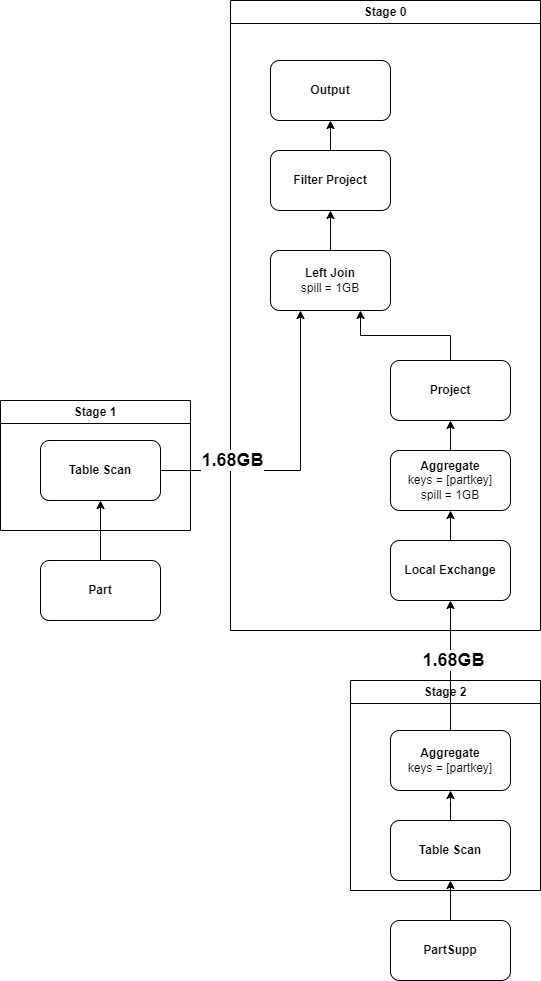

The diagram above was exported from draw.io. Its source (the exported page's mxGraphModel, read from the mxfile embedded in the PNG):
<mxGraphModel dx="2266" dy="877" grid="1" gridSize="10" guides="1" tooltips="1" connect="1" arrows="1" fold="1" page="1" pageScale="1" pageWidth="827" pageHeight="1169" math="0" shadow="0">
  <root>
    <mxCell id="0" />
    <mxCell id="1" parent="0" />
    <mxCell id="yLwDr2I2qwveIQNhpc3Y-11" value="Stage 0" style="swimlane;whiteSpace=wrap;html=1;" parent="1" vertex="1">
      <mxGeometry x="270" y="500" width="310" height="630" as="geometry" />
    </mxCell>
    <mxCell id="yLwDr2I2qwveIQNhpc3Y-12" value="&lt;b&gt;Output&lt;/b&gt;" style="rounded=1;whiteSpace=wrap;html=1;" parent="yLwDr2I2qwveIQNhpc3Y-11" vertex="1">
      <mxGeometry x="40" y="60" width="120" height="60" as="geometry" />
    </mxCell>
    <mxCell id="v9FyfyCyiGlIpM8znwCF-17" style="edgeStyle=orthogonalEdgeStyle;rounded=0;orthogonalLoop=1;jettySize=auto;html=1;" parent="yLwDr2I2qwveIQNhpc3Y-11" source="yLwDr2I2qwveIQNhpc3Y-13" target="v9FyfyCyiGlIpM8znwCF-16" edge="1">
      <mxGeometry relative="1" as="geometry" />
    </mxCell>
    <mxCell id="yLwDr2I2qwveIQNhpc3Y-13" value="&lt;b&gt;Left Join&lt;/b&gt;&lt;div&gt;spill = 1GB&lt;/div&gt;" style="rounded=1;whiteSpace=wrap;html=1;" parent="yLwDr2I2qwveIQNhpc3Y-11" vertex="1">
      <mxGeometry x="40" y="250" width="120" height="60" as="geometry" />
    </mxCell>
    <mxCell id="v9FyfyCyiGlIpM8znwCF-11" style="edgeStyle=orthogonalEdgeStyle;rounded=0;orthogonalLoop=1;jettySize=auto;html=1;" parent="yLwDr2I2qwveIQNhpc3Y-11" source="yLwDr2I2qwveIQNhpc3Y-14" target="v9FyfyCyiGlIpM8znwCF-10" edge="1">
      <mxGeometry relative="1" as="geometry" />
    </mxCell>
    <mxCell id="yLwDr2I2qwveIQNhpc3Y-14" value="&lt;b&gt;Local Exchange&lt;/b&gt;" style="rounded=1;whiteSpace=wrap;html=1;" parent="yLwDr2I2qwveIQNhpc3Y-11" vertex="1">
      <mxGeometry x="160" y="540" width="120" height="60" as="geometry" />
    </mxCell>
    <mxCell id="v9FyfyCyiGlIpM8znwCF-14" style="edgeStyle=orthogonalEdgeStyle;rounded=0;orthogonalLoop=1;jettySize=auto;html=1;entryX=0.5;entryY=1;entryDx=0;entryDy=0;" parent="yLwDr2I2qwveIQNhpc3Y-11" source="v9FyfyCyiGlIpM8znwCF-10" target="v9FyfyCyiGlIpM8znwCF-13" edge="1">
      <mxGeometry relative="1" as="geometry" />
    </mxCell>
    <mxCell id="v9FyfyCyiGlIpM8znwCF-10" value="&lt;b&gt;Aggregate&lt;/b&gt;&lt;div&gt;keys = [partkey]&lt;/div&gt;&lt;div&gt;spill = 1GB&lt;/div&gt;" style="rounded=1;whiteSpace=wrap;html=1;" parent="yLwDr2I2qwveIQNhpc3Y-11" vertex="1">
      <mxGeometry x="160" y="450" width="120" height="60" as="geometry" />
    </mxCell>
    <mxCell id="v9FyfyCyiGlIpM8znwCF-15" style="edgeStyle=orthogonalEdgeStyle;rounded=0;orthogonalLoop=1;jettySize=auto;html=1;entryX=0.75;entryY=1;entryDx=0;entryDy=0;" parent="yLwDr2I2qwveIQNhpc3Y-11" source="v9FyfyCyiGlIpM8znwCF-13" target="yLwDr2I2qwveIQNhpc3Y-13" edge="1">
      <mxGeometry relative="1" as="geometry" />
    </mxCell>
    <mxCell id="v9FyfyCyiGlIpM8znwCF-13" value="&lt;b&gt;Project&lt;/b&gt;" style="rounded=1;whiteSpace=wrap;html=1;" parent="yLwDr2I2qwveIQNhpc3Y-11" vertex="1">
      <mxGeometry x="160" y="360" width="120" height="60" as="geometry" />
    </mxCell>
    <mxCell id="v9FyfyCyiGlIpM8znwCF-18" style="edgeStyle=orthogonalEdgeStyle;rounded=0;orthogonalLoop=1;jettySize=auto;html=1;entryX=0.5;entryY=1;entryDx=0;entryDy=0;" parent="yLwDr2I2qwveIQNhpc3Y-11" source="v9FyfyCyiGlIpM8znwCF-16" edge="1">
      <mxGeometry relative="1" as="geometry">
        <mxPoint x="100" y="120" as="targetPoint" />
      </mxGeometry>
    </mxCell>
    <mxCell id="v9FyfyCyiGlIpM8znwCF-16" value="&lt;b&gt;Filter Project&lt;/b&gt;" style="rounded=1;whiteSpace=wrap;html=1;" parent="yLwDr2I2qwveIQNhpc3Y-11" vertex="1">
      <mxGeometry x="40" y="150" width="120" height="60" as="geometry" />
    </mxCell>
    <mxCell id="yLwDr2I2qwveIQNhpc3Y-15" value="Stage 2" style="swimlane;whiteSpace=wrap;html=1;" parent="1" vertex="1">
      <mxGeometry x="390" y="1180" width="190" height="210" as="geometry" />
    </mxCell>
    <mxCell id="v9FyfyCyiGlIpM8znwCF-2" style="edgeStyle=orthogonalEdgeStyle;rounded=0;orthogonalLoop=1;jettySize=auto;html=1;" parent="yLwDr2I2qwveIQNhpc3Y-15" source="yLwDr2I2qwveIQNhpc3Y-16" edge="1">
      <mxGeometry relative="1" as="geometry">
        <mxPoint x="100" y="110" as="targetPoint" />
      </mxGeometry>
    </mxCell>
    <mxCell id="yLwDr2I2qwveIQNhpc3Y-16" value="&lt;b&gt;Table Scan&lt;/b&gt;" style="rounded=1;whiteSpace=wrap;html=1;" parent="yLwDr2I2qwveIQNhpc3Y-15" vertex="1">
      <mxGeometry x="40" y="140" width="120" height="60" as="geometry" />
    </mxCell>
    <mxCell id="v9FyfyCyiGlIpM8znwCF-1" value="&lt;b&gt;Aggregate&lt;/b&gt;&lt;div&gt;keys = [partkey]&lt;/div&gt;" style="rounded=1;whiteSpace=wrap;html=1;" parent="yLwDr2I2qwveIQNhpc3Y-15" vertex="1">
      <mxGeometry x="40" y="50" width="120" height="60" as="geometry" />
    </mxCell>
    <mxCell id="yLwDr2I2qwveIQNhpc3Y-19" value="Stage 1" style="swimlane;whiteSpace=wrap;html=1;" parent="1" vertex="1">
      <mxGeometry x="40" y="900" width="190" height="130" as="geometry" />
    </mxCell>
    <mxCell id="yLwDr2I2qwveIQNhpc3Y-20" value="&lt;b&gt;Table Scan&lt;/b&gt;" style="rounded=1;whiteSpace=wrap;html=1;" parent="yLwDr2I2qwveIQNhpc3Y-19" vertex="1">
      <mxGeometry x="40" y="40" width="120" height="60" as="geometry" />
    </mxCell>
    <mxCell id="yLwDr2I2qwveIQNhpc3Y-24" style="edgeStyle=orthogonalEdgeStyle;rounded=0;orthogonalLoop=1;jettySize=auto;html=1;entryX=0.5;entryY=1;entryDx=0;entryDy=0;" parent="1" source="yLwDr2I2qwveIQNhpc3Y-21" target="yLwDr2I2qwveIQNhpc3Y-20" edge="1">
      <mxGeometry relative="1" as="geometry" />
    </mxCell>
    <mxCell id="yLwDr2I2qwveIQNhpc3Y-21" value="&lt;b&gt;Part&lt;/b&gt;" style="rounded=1;whiteSpace=wrap;html=1;" parent="1" vertex="1">
      <mxGeometry x="80" y="1060" width="120" height="60" as="geometry" />
    </mxCell>
    <mxCell id="yLwDr2I2qwveIQNhpc3Y-23" style="edgeStyle=orthogonalEdgeStyle;rounded=0;orthogonalLoop=1;jettySize=auto;html=1;entryX=0.5;entryY=1;entryDx=0;entryDy=0;" parent="1" source="yLwDr2I2qwveIQNhpc3Y-22" target="yLwDr2I2qwveIQNhpc3Y-16" edge="1">
      <mxGeometry relative="1" as="geometry" />
    </mxCell>
    <mxCell id="yLwDr2I2qwveIQNhpc3Y-22" value="&lt;b&gt;PartSupp&lt;/b&gt;" style="rounded=1;whiteSpace=wrap;html=1;" parent="1" vertex="1">
      <mxGeometry x="430" y="1420" width="120" height="60" as="geometry" />
    </mxCell>
    <mxCell id="yLwDr2I2qwveIQNhpc3Y-27" style="edgeStyle=orthogonalEdgeStyle;rounded=0;orthogonalLoop=1;jettySize=auto;html=1;entryX=0.25;entryY=1;entryDx=0;entryDy=0;" parent="1" source="yLwDr2I2qwveIQNhpc3Y-20" target="yLwDr2I2qwveIQNhpc3Y-13" edge="1">
      <mxGeometry relative="1" as="geometry">
        <mxPoint x="370" y="1040" as="targetPoint" />
      </mxGeometry>
    </mxCell>
    <mxCell id="yLwDr2I2qwveIQNhpc3Y-35" value="&lt;b&gt;&lt;font style=&quot;font-size: 18px;&quot;&gt;1.68GB&lt;/font&gt;&lt;/b&gt;" style="edgeLabel;html=1;align=center;verticalAlign=middle;resizable=0;points=[];" parent="yLwDr2I2qwveIQNhpc3Y-27" vertex="1" connectable="0">
      <mxGeometry x="0.2078" relative="1" as="geometry">
        <mxPoint x="-69" y="30" as="offset" />
      </mxGeometry>
    </mxCell>
    <mxCell id="v9FyfyCyiGlIpM8znwCF-3" style="edgeStyle=orthogonalEdgeStyle;rounded=0;orthogonalLoop=1;jettySize=auto;html=1;entryX=0.5;entryY=1;entryDx=0;entryDy=0;" parent="1" source="v9FyfyCyiGlIpM8znwCF-1" target="yLwDr2I2qwveIQNhpc3Y-14" edge="1">
      <mxGeometry relative="1" as="geometry" />
    </mxCell>
    <mxCell id="v9FyfyCyiGlIpM8znwCF-19" value="&lt;span style=&quot;font-size: 18px;&quot;&gt;&lt;b&gt;1.68GB&lt;/b&gt;&lt;/span&gt;" style="edgeLabel;html=1;align=center;verticalAlign=middle;resizable=0;points=[];" parent="v9FyfyCyiGlIpM8znwCF-3" vertex="1" connectable="0">
      <mxGeometry x="0.0933" y="-2" relative="1" as="geometry">
        <mxPoint as="offset" />
      </mxGeometry>
    </mxCell>
  </root>
</mxGraphModel>